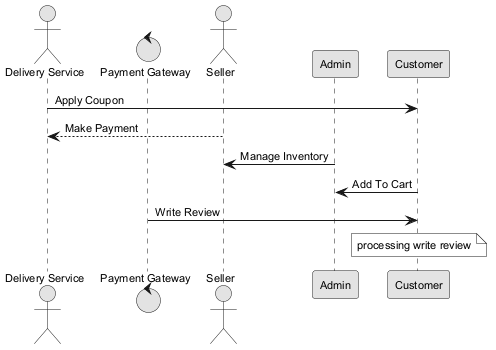

The diagram above was rendered by PlantUML. Its source (embedded in the PNG):
@startuml
skinparam monochrome true
skinparam defaultFontSize 11
actor "Delivery Service" as DS
control "Payment Gateway" as PG
actor "Seller" as S
participant "Admin" as A
participant "Customer" as C
DS -> C : Apply Coupon
S --> DS : Make Payment
A -> S : Manage Inventory
C -> A : Add To Cart
PG -> C : Write Review
note over C : processing write review
@enduml